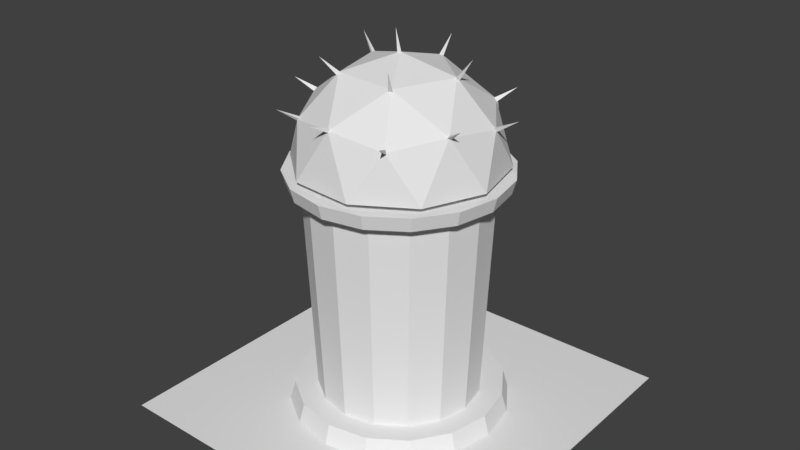 # Source: BombTowerLevel2.blend  (saved by Blender 2.79.0; exported with 4.5.12 LTS)
import bpy
from mathutils import Matrix  # noqa: F401  (used for matrix-valued properties, if any)

bpy.ops.wm.read_factory_settings(use_empty=True)
scene = bpy.context.scene
scene.name = 'Scene'

# ---- collections
col_collection_1 = bpy.data.collections.new('Collection 1'); scene.collection.children.link(col_collection_1)

# ---- materials (node trees are filled in below, after node groups)
mat_cannonbox = bpy.data.materials.new('cannonBox')
mat_cannonbox.alpha_threshold = 0.0
mat_cannonbox.use_transparent_shadow = False
mat_cannonbox.roughness = 0.5
mat_cannon = bpy.data.materials.new('Cannon')
mat_cannon.alpha_threshold = 0.0
mat_cannon.use_transparent_shadow = False
mat_cannon.roughness = 0.5
mat_top = bpy.data.materials.new('Top')
mat_top.alpha_threshold = 0.0
mat_top.use_transparent_shadow = False
mat_top.roughness = 0.5
mat_spikes = bpy.data.materials.new('Spikes')
mat_spikes.alpha_threshold = 0.0
mat_spikes.use_transparent_shadow = False
mat_spikes.roughness = 0.5
mat_metal = bpy.data.materials.new('Metal')
mat_metal.alpha_threshold = 0.0
mat_metal.use_transparent_shadow = False
mat_metal.roughness = 0.5
mat_body = bpy.data.materials.new('body')
mat_body.alpha_threshold = 0.0
mat_body.use_transparent_shadow = False
mat_body.roughness = 0.5
mat_ground = bpy.data.materials.new('Ground')
mat_ground.alpha_threshold = 0.0
mat_ground.use_transparent_shadow = False
mat_ground.roughness = 0.5

# ---- material node trees

# ---- world
world_world = bpy.data.worlds.new('World'); scene.world = world_world
world_world.color = (0.05088, 0.05088, 0.05088)
world_world.use_sun_shadow = False
world_world.sun_shadow_jitter_overblur = 0.0
world_world.cycles.sampling_method = 'MANUAL'

# ---- meshes
me_cube_001 = bpy.data.meshes.new('Cube.001')
me_cube_001.from_pydata([(-0.3835, 0.009534, 0.6351), (-0.1957, 1.031, 0.4473), (-0.3835, 0.009534, -0.1793), (-0.1957, 1.031, 0.008427), (0.4309, 0.009534, 0.6351), (0.2432, 1.031, 0.4473), (0.4309, 0.009534, -0.1793), (0.2432, 1.031, 0.008427), (0.02372, 0.3812, 0.1076), (0.02372, -0.009568, -1.268), (0.158, 0.4465, 0.08903), (0.158, 0.05573, -1.287), (0.2136, 0.6041, 0.04426), (0.2136, 0.2134, -1.332), (0.158, 0.7617, -0.0005022), (0.158, 0.371, -1.376), (0.02372, 0.827, -0.01904), (0.02372, 0.4363, -1.395), (-0.1105, 0.7617, -0.0005022), (-0.1105, 0.371, -1.376), (-0.1662, 0.6041, 0.04426), (-0.1662, 0.2134, -1.332), (-0.1105, 0.4465, 0.08903), (-0.1105, 0.05573, -1.287), (0.1152, 0.106, -1.301), (0.02372, 0.06154, -1.288), (0.153, 0.2134, -1.332), (0.1152, 0.3207, -1.362), (0.02372, 0.3652, -1.375), (-0.06772, 0.3207, -1.362), (-0.1056, 0.2134, -1.332), (-0.06772, 0.106, -1.301), (0.1152, 0.2711, -0.7199), (0.02372, 0.2266, -0.7072), (0.153, 0.3784, -0.7503), (0.1152, 0.4858, -0.7808), (0.02372, 0.5302, -0.7935), (-0.06772, 0.4858, -0.7808), (-0.1056, 0.3784, -0.7503), (-0.06772, 0.2711, -0.7199), (0.6425, 0.7252, 1.528), (-0.8296, 0.7252, 1.415), (-1.177, 0.7252, -0.01998), (1.205, 0.7252, 0.1633), (-0.01558, 1.501, 0.4586), (1.384, 0.09724, 0.5663), (1.18, 0.09724, -0.2771), (0.3146, 0.09724, 1.823), (1.054, 0.09724, 1.369), (-1.212, 0.09724, 1.194), (-0.5507, 0.09724, 1.757), (-1.085, 0.09724, -0.4514), (-1.416, 0.09724, 0.3509), (0.5195, 0.09724, -0.8396), (-0.3458, 0.09724, -0.9062), (1.089, 0.8354, 0.9138), (-0.1072, 0.8354, 1.649), (-1.177, 0.8354, 0.7395), (-0.6414, 0.8354, -0.5587), (0.7585, 0.8354, -0.451), (0.3712, 1.292, 1.087), (0.7019, 1.292, 0.285), (-0.494, 1.292, 1.021), (-0.6981, 1.292, 0.1773), (0.04105, 1.292, -0.2774), (0.5438, 0.631, 1.368), (-0.7075, 0.631, 1.272), (-1.003, 0.631, 0.05181), (1.022, 0.631, 0.2076), (-0.01558, 1.291, 0.4586), (1.18, 0.05054, 0.5473), (1.007, 0.05054, -0.1668), (0.2695, 0.05054, 1.623), (0.8952, 0.05054, 1.238), (-1.035, 0.05054, 1.09), (-0.4754, 0.05054, 1.566), (-0.9306, 0.05054, -0.3159), (-1.211, 0.05054, 0.3634), (0.3854, 0.05773, -0.682), (-0.2374, 0.05772, -0.73), (0.9231, 0.7247, 0.8455), (-0.09348, 0.7247, 1.471), (-1.002, 0.7247, 0.6973), (-0.524, 0.7257, -0.4226), (0.6217, 0.7257, -0.3344), (0.3132, 1.113, 0.993), (0.5943, 1.112, 0.3111), (-0.4223, 1.113, 0.9364), (-0.5957, 1.113, 0.2195), (0.0345, 1.099, -0.1923), (0.02372, 0.04824, -0.8998), (0.1841, 0.1262, -0.9219), (0.2505, 0.3145, -0.9754), (0.1841, 0.5028, -1.029), (0.02372, 0.5808, -1.051), (-0.1367, 0.5028, -1.029), (-0.2031, 0.3145, -0.9754), (-0.1367, 0.1262, -0.9219), (0.158, 0.1632, -0.9085), (0.2136, 0.3208, -0.9533), (0.158, 0.4784, -0.998), (0.02372, 0.5437, -1.017), (-0.1105, 0.4784, -0.998), (-0.1662, 0.3208, -0.9533), (-0.1105, 0.1632, -0.9085), (0.02372, 0.09787, -0.8899), (0.7491, 0.8496, -0.4054), (0.7396, 0.8048, -0.4463), (0.7868, 0.8012, -0.4072), (0.9459, 0.9722, -0.6315), (0.04256, 1.304, -0.2214), (0.009617, 1.27, -0.2606), (0.07096, 1.268, -0.2617), (0.04762, 1.521, -0.4618), (-0.6643, 0.8384, -0.5241), (-0.6503, 0.7894, -0.5583), (-0.6097, 0.835, -0.5518), (-0.7639, 0.9672, -0.8041), (-1.178, 0.6929, -0.01134), (-1.144, 0.7402, -0.03075), (-1.171, 0.7424, 0.02433), (-1.425, 0.8585, -0.1395), (-0.7189, 1.244, 0.1804), (-0.676, 1.271, 0.1454), (-0.6764, 1.28, 0.2061), (-0.8825, 1.52, 0.1355), (-1.178, 0.8189, 0.7133), (-1.146, 0.8675, 0.7339), (-1.157, 0.8199, 0.7712), (-1.435, 0.9733, 0.8344), (-0.8323, 0.7482, 1.369), (-0.7863, 0.7314, 1.406), (-0.8362, 0.6959, 1.401), (-0.9562, 0.8842, 1.636), (-0.04122, 1.462, 0.4824), (-0.02257, 1.465, 0.424), (0.01704, 1.477, 0.4694), (-0.09534, 1.78, 0.4477), (-0.5194, 1.269, 0.996), (-0.4665, 1.291, 1.018), (-0.4961, 1.247, 1.048), (-0.6559, 1.492, 1.187), (-0.08787, 0.8635, 1.617), (-0.09141, 0.8071, 1.641), (-0.1424, 0.8357, 1.622), (-0.1437, 0.962, 1.92), (0.634, 0.7557, 1.495), (0.6612, 0.703, 1.511), (0.6055, 0.7168, 1.533), (0.7692, 0.8717, 1.766), (1.057, 0.8449, 0.8813), (1.088, 0.7928, 0.8909), (1.053, 0.8161, 0.9353), (1.317, 0.9868, 1.013), (0.3598, 1.288, 1.059), (0.4052, 1.261, 1.09), (0.3487, 1.263, 1.114), (0.4439, 1.551, 1.228), (0.6751, 1.282, 0.266), (0.7263, 1.248, 0.2694), (0.7043, 1.276, 0.3197), (0.8785, 1.529, 0.2192), (1.17, 0.7393, 0.1353), (1.203, 0.6934, 0.1605), (1.188, 0.7428, 0.194), (1.461, 0.8674, 0.07185)], [], [(0, 1, 3, 2), (2, 3, 7, 6), (6, 7, 5, 4), (4, 5, 1, 0), (2, 6, 4, 0), (7, 3, 1, 5), (90, 9, 11, 91), (91, 11, 13, 92), (92, 13, 15, 93), (93, 15, 17, 94), (94, 17, 19, 95), (95, 19, 21, 96), (13, 11, 24, 26), (96, 21, 23, 97), (97, 23, 9, 90), (28, 27, 35, 36), (19, 17, 28, 29), (9, 23, 31, 25), (11, 9, 25, 24), (15, 13, 26, 27), (21, 19, 29, 30), (17, 15, 27, 28), (23, 21, 30, 31), (32, 33, 39, 38, 37, 36, 35, 34), (26, 24, 32, 34), (31, 30, 38, 39), (29, 28, 36, 37), (27, 26, 34, 35), (24, 25, 33, 32), (25, 31, 39, 33), (30, 29, 37, 38), (40, 55, 60), (41, 56, 62), (42, 57, 63), (43, 59, 61), (61, 64, 44), (61, 59, 64), (64, 63, 44), (64, 58, 63), (58, 42, 63), (63, 62, 44), (63, 57, 62), (57, 41, 62), (62, 60, 44), (62, 56, 60), (56, 40, 60), (60, 61, 44), (60, 55, 61), (55, 43, 61), (46, 59, 43), (46, 53, 59), (54, 51, 58), (51, 42, 58), (52, 57, 42), (52, 49, 57), (49, 41, 57), (50, 56, 41), (50, 47, 56), (47, 40, 56), (48, 55, 40), (48, 45, 55), (45, 43, 55), (51, 52, 42), (49, 50, 41), (47, 48, 40), (45, 46, 43), (65, 85, 80), (66, 87, 81), (67, 88, 82), (68, 86, 84), (86, 69, 89), (86, 89, 84), (89, 69, 88), (89, 88, 83), (83, 88, 67), (88, 69, 87), (88, 87, 82), (82, 87, 66), (87, 69, 85), (87, 85, 81), (81, 85, 65), (85, 69, 86), (85, 86, 80), (80, 86, 68), (71, 68, 84), (71, 84, 78), (79, 83, 76), (76, 83, 67), (77, 67, 82), (77, 82, 74), (74, 82, 66), (75, 66, 81), (75, 81, 72), (72, 81, 65), (73, 65, 80), (73, 80, 70), (70, 80, 68), (76, 67, 77), (74, 66, 75), (72, 65, 73), (70, 68, 71), (64, 59, 84, 89), (58, 64, 89, 83), (53, 46, 71, 78), (59, 53, 78, 84), (54, 58, 83, 79), (51, 54, 79, 76), (49, 52, 77, 74), (47, 50, 75, 72), (45, 48, 73, 70), (52, 51, 76, 77), (50, 49, 74, 75), (48, 47, 72, 73), (46, 45, 70, 71), (104, 97, 90, 105), (103, 96, 97, 104), (102, 95, 96, 103), (101, 94, 95, 102), (100, 93, 94, 101), (99, 92, 93, 100), (98, 91, 92, 99), (105, 90, 91, 98), (8, 105, 98, 10), (10, 98, 99, 12), (12, 99, 100, 14), (14, 100, 101, 16), (16, 101, 102, 18), (18, 102, 103, 20), (20, 103, 104, 22), (22, 104, 105, 8), (106, 109, 107), (107, 109, 108), (108, 109, 106), (110, 113, 111), (111, 113, 112), (112, 113, 110), (114, 117, 115), (115, 117, 116), (116, 117, 114), (118, 121, 119), (119, 121, 120), (120, 121, 118), (122, 125, 123), (123, 125, 124), (124, 125, 122), (126, 129, 127), (127, 129, 128), (128, 129, 126), (130, 133, 131), (131, 133, 132), (132, 133, 130), (134, 137, 135), (135, 137, 136), (136, 137, 134), (138, 141, 139), (139, 141, 140), (140, 141, 138), (142, 145, 143), (143, 145, 144), (144, 145, 142), (146, 149, 147), (147, 149, 148), (148, 149, 146), (150, 153, 151), (151, 153, 152), (152, 153, 150), (154, 157, 155), (155, 157, 156), (156, 157, 154), (158, 161, 159), (159, 161, 160), (160, 161, 158), (162, 165, 163), (163, 165, 164), (164, 165, 162)])
me_cube_001.polygons.foreach_set('material_index', [0, 0, 0, 0, 0, 0, 1, 1, 1, 1, 1, 1, 1, 1, 1, 1, 1, 1, 1, 1, 1, 1, 1, 1, 1, 1, 1, 1, 1, 1, 1, 2, 2, 2, 2, 2, 2, 2, 2, 2, 2, 2, 2, 2, 2, 2, 2, 2, 2, 2, 2, 2, 2, 2, 2, 2, 2, 2, 2, 2, 2, 2, 2, 2, 2, 2, 2, 2, 2, 2, 2, 2, 2, 2, 2, 2, 2, 2, 2, 2, 2, 2, 2, 2, 2, 2, 2, 2, 2, 2, 2, 2, 2, 2, 2, 2, 2, 2, 2, 2, 2, 2, 2, 2, 2, 2, 2, 2, 2, 2, 2, 2, 2, 2, 1, 1, 1, 1, 1, 1, 1, 1, 1, 1, 1, 1, 1, 1, 1, 1, 3, 3, 3, 3, 3, 3, 3, 3, 3, 3, 3, 3, 3, 3, 3, 3, 3, 3, 3, 3, 3, 3, 3, 3, 3, 3, 3, 3, 3, 3, 3, 3, 3, 3, 3, 3, 3, 3, 3, 3, 3, 3, 3, 3, 3])
me_cube_001.materials.append(mat_cannonbox)
me_cube_001.materials.append(mat_cannon)
me_cube_001.materials.append(mat_top)
me_cube_001.materials.append(mat_spikes)
me_cube_001.use_remesh_preserve_volume = False
me_cube_001.use_remesh_preserve_attributes = False
me_cube_001.use_mirror_vertex_groups = False
me_cube_001.update()
me_cylinder = bpy.data.meshes.new('Cylinder')
me_cylinder.from_pydata([(-7.987e-08, 0.2575, -1.121), (-8.781e-08, 3.257, -1.25), (0.4288, 0.2575, -1.035), (0.4784, 3.257, -1.155), (0.7923, 0.2575, -0.7923), (0.8839, 3.257, -0.8839), (1.035, 0.2575, -0.4288), (1.155, 3.257, -0.4784), (1.121, 0.2575, -3.394e-08), (1.25, 3.257, -1.69e-07), (1.035, 0.2575, 0.4288), (1.155, 3.257, 0.4784), (0.7923, 0.2575, 0.7923), (0.8839, 3.257, 0.8839), (0.4288, 0.2575, 1.035), (0.4784, 3.257, 1.155), (2.031e-08, 0.2575, 1.121), (2.395e-08, 3.257, 1.25), (-0.4288, 0.2575, 1.035), (-0.4784, 3.257, 1.155), (-0.7923, 0.2575, 0.7923), (-0.8839, 3.257, 0.8839), (-1.035, 0.2575, 0.4288), (-1.155, 3.257, 0.4784), (-1.121, 0.2575, -3.394e-08), (-1.25, 3.257, -1.69e-07), (-1.035, 0.2575, -0.4288), (-1.155, 3.257, -0.4784), (-0.7923, 0.2575, -0.7923), (-0.8839, 3.257, -0.8839), (-0.4288, 0.2575, -1.035), (-0.4784, 3.257, -1.155), (-8.781e-08, 0.2746, -1.435), (0.5491, 0.2746, -1.326), (1.015, 0.2746, -1.015), (1.326, 0.2746, -0.5491), (1.435, 0.2746, -3.861e-08), (1.326, 0.2746, 0.5491), (1.015, 0.2746, 1.015), (0.5491, 0.2746, 1.326), (2.395e-08, 0.2746, 1.435), (-0.5491, 0.2746, 1.326), (-1.015, 0.2746, 1.015), (-1.326, 0.2746, 0.5491), (-1.435, 0.2746, -3.861e-08), (-1.326, 0.2746, -0.5491), (-1.015, 0.2746, -1.015), (-0.5491, 0.2746, -1.326), (-9.498e-08, 0.009033, -1.51), (0.578, 0.009033, -1.395), (1.068, 0.009033, -1.068), (1.395, 0.009033, -0.578), (1.51, 0.009033, -2.882e-08), (1.395, 0.009033, 0.578), (1.068, 0.009033, 1.068), (0.578, 0.009033, 1.395), (2.266e-08, 0.009033, 1.51), (-0.578, 0.009033, 1.395), (-1.068, 0.009033, 1.068), (-1.395, 0.009033, 0.578), (-1.51, 0.009033, -2.882e-08), (-1.395, 0.009033, -0.578), (-1.068, 0.009033, -1.068), (-0.578, 0.009033, -1.395), (0.3868, 3.423, -0.9339), (-8.781e-08, 3.423, -1.011), (0.7147, 3.423, -0.7147), (0.9339, 3.423, -0.3868), (1.011, 3.423, -1.762e-07), (0.9339, 3.423, 0.3868), (0.7147, 3.423, 0.7147), (0.3868, 3.423, 0.9338), (2.395e-08, 3.423, 1.011), (-0.3868, 3.423, 0.9339), (-0.7147, 3.423, 0.7147), (-0.9339, 3.423, 0.3868), (-1.011, 3.423, -1.762e-07), (-0.9339, 3.423, -0.3868), (-0.7147, 3.423, -0.7147), (-0.3868, 3.423, -0.9339), (0.5484, 3.242, -1.324), (-8.169e-08, 3.242, -1.433), (1.013, 3.242, -1.013), (1.324, 3.242, -0.5484), (1.433, 3.242, -1.661e-07), (1.324, 3.242, 0.5484), (1.013, 3.242, 1.013), (0.5484, 3.242, 1.324), (2.613e-08, 3.242, 1.433), (-0.5484, 3.242, 1.324), (-1.013, 3.242, 1.013), (-1.324, 3.242, 0.5484), (-1.433, 3.242, -1.661e-07), (-1.324, 3.242, -0.5484), (-1.013, 3.242, -1.013), (-0.5484, 3.242, -1.324), (0.5685, 3.439, -1.372), (-8.781e-08, 3.439, -1.485), (1.05, 3.439, -1.05), (1.372, 3.439, -0.5685), (1.485, 3.439, -1.769e-07), (1.372, 3.439, 0.5685), (1.05, 3.439, 1.05), (0.5685, 3.439, 1.372), (2.395e-08, 3.439, 1.485), (-0.5685, 3.439, 1.372), (-1.05, 3.439, 1.05), (-1.372, 3.439, 0.5685), (-1.485, 3.439, -1.769e-07), (-1.372, 3.439, -0.5685), (-1.05, 3.439, -1.05), (-0.5685, 3.439, -1.372), (-2.5, 0.009033, 2.5), (2.5, 0.009033, 2.5), (-2.5, 0.009033, -2.5), (2.5, 0.009033, -2.5)], [], [(0, 1, 3, 2), (2, 3, 5, 4), (4, 5, 7, 6), (6, 7, 9, 8), (8, 9, 11, 10), (10, 11, 13, 12), (12, 13, 15, 14), (14, 15, 17, 16), (16, 17, 19, 18), (18, 19, 21, 20), (20, 21, 23, 22), (22, 23, 25, 24), (24, 25, 27, 26), (26, 27, 29, 28), (66, 67, 99, 98), (28, 29, 31, 30), (30, 31, 1, 0), (16, 18, 41, 40), (24, 26, 45, 44), (6, 8, 36, 35), (14, 16, 40, 39), (22, 24, 44, 43), (4, 6, 35, 34), (36, 37, 53, 52), (41, 42, 58, 57), (46, 47, 63, 62), (34, 35, 51, 50), (39, 40, 56, 55), (32, 33, 49, 48), (44, 45, 61, 60), (37, 38, 54, 53), (42, 43, 59, 58), (47, 32, 48, 63), (35, 36, 52, 51), (40, 41, 57, 56), (45, 46, 62, 61), (33, 34, 50, 49), (38, 39, 55, 54), (43, 44, 60, 59), (8, 10, 37, 36), (26, 28, 46, 45), (0, 2, 33, 32), (18, 20, 42, 41), (10, 12, 38, 37), (28, 30, 47, 46), (2, 4, 34, 33), (20, 22, 43, 42), (12, 14, 39, 38), (30, 0, 32, 47), (64, 65, 79, 78, 77, 76, 75, 74, 73, 72, 71, 70, 69, 68, 67, 66), (79, 65, 97, 111), (27, 25, 92, 93), (9, 7, 83, 84), (64, 66, 98, 96), (78, 79, 111, 110), (65, 64, 96, 97), (17, 15, 87, 88), (77, 78, 110, 109), (76, 77, 109, 108), (25, 23, 91, 92), (7, 5, 82, 83), (75, 76, 108, 107), (1, 31, 95, 81), (74, 75, 107, 106), (15, 13, 86, 87), (85, 84, 100, 101), (90, 89, 105, 106), (95, 94, 110, 111), (83, 82, 98, 99), (88, 87, 103, 104), (93, 92, 108, 109), (80, 81, 97, 96), (86, 85, 101, 102), (91, 90, 106, 107), (81, 95, 111, 97), (84, 83, 99, 100), (89, 88, 104, 105), (94, 93, 109, 110), (82, 80, 96, 98), (87, 86, 102, 103), (92, 91, 107, 108), (19, 17, 88, 89), (67, 68, 100, 99), (68, 69, 101, 100), (11, 9, 84, 85), (29, 27, 93, 94), (3, 1, 81, 80), (69, 70, 102, 101), (21, 19, 89, 90), (70, 71, 103, 102), (71, 72, 104, 103), (13, 11, 85, 86), (31, 29, 94, 95), (72, 73, 105, 104), (5, 3, 80, 82), (23, 21, 90, 91), (73, 74, 106, 105), (112, 113, 115, 114)])
me_cylinder.polygons.foreach_set('material_index', [1, 1, 1, 1, 1, 1, 1, 1, 1, 1, 1, 1, 1, 1, 0, 1, 1, 0, 0, 0, 0, 0, 0, 0, 0, 0, 0, 0, 0, 0, 0, 0, 0, 0, 0, 0, 0, 0, 0, 0, 0, 0, 0, 0, 0, 0, 0, 0, 0, 0, 0, 0, 0, 0, 0, 0, 0, 0, 0, 0, 0, 0, 0, 0, 0, 0, 0, 0, 0, 0, 0, 0, 0, 0, 0, 0, 0, 0, 0, 0, 0, 0, 0, 0, 0, 0, 0, 0, 0, 0, 0, 0, 0, 0, 0, 0, 0, 2])
me_cylinder.materials.append(mat_metal)
me_cylinder.materials.append(mat_body)
me_cylinder.materials.append(mat_ground)
me_cylinder.use_remesh_preserve_volume = False
me_cylinder.use_remesh_preserve_attributes = False
me_cylinder.use_mirror_vertex_groups = False
me_cylinder.update()

# ---- objects
ob_roof = bpy.data.objects.new('Roof', me_cube_001)
ob_body = bpy.data.objects.new('Body', me_cylinder)

# ---- transforms, parenting, visibility, modifiers, constraints
ob_roof.location = (0.02081, 0.4586, 3.408)
ob_roof.rotation_euler = (1.571, 0.0, 0.0)
ob_roof.lineart.crease_threshold = 0.0
ob_body.location = (8.781e-08, 1.73e-07, -0.009033)
ob_body.rotation_euler = (1.571, 0.0, 0.0)
ob_body.lineart.crease_threshold = 0.0

# ---- collection membership
col_collection_1.objects.link(ob_roof)
col_collection_1.objects.link(ob_body)

# ---- scene / render settings (as saved in the file)
scene.frame_start = 1; scene.frame_end = 250; scene.frame_set(1)
scene.render.engine = 'BLENDER_EEVEE_NEXT'
scene.render.resolution_percentage = 50
scene.render.dither_intensity = 0.0
scene.cycles.use_denoising = False
scene.cycles.samples = 128
scene.cycles.sampling_pattern = 'TABULATED_SOBOL'
scene.cycles.use_adaptive_sampling = False
scene.cycles.use_light_tree = False
scene.cycles.blur_glossy = 0.0
scene.cycles.sample_clamp_indirect = 0.0
scene.view_settings.view_transform = 'Standard'
bpy.context.view_layer.update()

# ---- added for rendering (the .blend has no active camera and no usable light): camera, sun
cam_auto = bpy.data.cameras.new('AutoCamera')
cam_auto.lens = 50.0
cam_auto.sensor_width = 36.0
cam_auto.clip_end = 1000.0
ob_auto_camera = bpy.data.objects.new('AutoCamera', cam_auto)
scene.collection.objects.link(ob_auto_camera)
ob_auto_camera.location = (8.11412, -9.73694, 9.08508)
ob_auto_camera.rotation_euler = (1.09748, -7.21219e-08, 0.694738)
scene.camera = ob_auto_camera
light_auto_sun = bpy.data.lights.new('AutoSun', 'SUN')
light_auto_sun.energy = 3.0
light_auto_sun.angle = 0.0523599
ob_auto_sun = bpy.data.objects.new('AutoSun', light_auto_sun)
scene.collection.objects.link(ob_auto_sun)
ob_auto_sun.rotation_euler = (0.872665, 0.174533, 0.523599)
bpy.context.view_layer.update()
